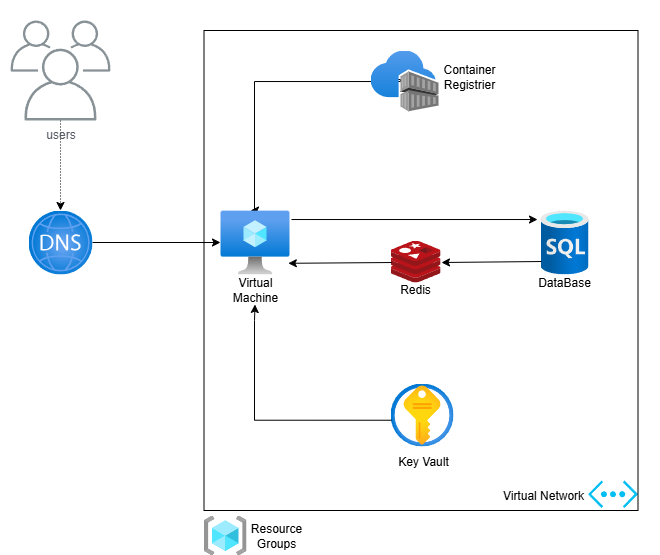

The diagram above was exported from draw.io. Its source (the exported page's mxGraphModel, read from the mxfile embedded in the PNG):
<mxGraphModel dx="978" dy="542" grid="1" gridSize="10" guides="1" tooltips="1" connect="1" arrows="1" fold="1" page="1" pageScale="1" pageWidth="827" pageHeight="1169" math="0" shadow="0">
  <root>
    <mxCell id="0" />
    <mxCell id="1" parent="0" />
    <mxCell id="3O9UcJLV4DvH6f9aDSYu-2" value="" style="image;sketch=0;aspect=fixed;html=1;points=[];align=center;fontSize=12;image=img/lib/mscae/Cache_Redis_Product.svg;" parent="1" vertex="1">
      <mxGeometry x="450" y="270" width="50" height="42" as="geometry" />
    </mxCell>
    <mxCell id="0f4vCU2FP8M8wF-zH3N3-2" style="edgeStyle=orthogonalEdgeStyle;rounded=0;orthogonalLoop=1;jettySize=auto;html=1;entryX=0.435;entryY=0;entryDx=0;entryDy=0;entryPerimeter=0;exitX=0.023;exitY=0.476;exitDx=0;exitDy=0;exitPerimeter=0;" parent="1" source="3O9UcJLV4DvH6f9aDSYu-4" target="3O9UcJLV4DvH6f9aDSYu-8" edge="1">
      <mxGeometry relative="1" as="geometry">
        <mxPoint x="460" y="170" as="sourcePoint" />
        <Array as="points">
          <mxPoint x="460" y="109" />
          <mxPoint x="460" y="111" />
          <mxPoint x="314" y="111" />
          <mxPoint x="314" y="240" />
        </Array>
      </mxGeometry>
    </mxCell>
    <mxCell id="3O9UcJLV4DvH6f9aDSYu-4" value="" style="image;aspect=fixed;html=1;points=[];align=center;fontSize=12;image=img/lib/azure2/containers/Container_Registries.svg;" parent="1" vertex="1">
      <mxGeometry x="430" y="80" width="68" height="61" as="geometry" />
    </mxCell>
    <mxCell id="3O9UcJLV4DvH6f9aDSYu-11" style="edgeStyle=orthogonalEdgeStyle;rounded=0;orthogonalLoop=1;jettySize=auto;html=1;dashed=1;dashPattern=1 2;" parent="1" source="3O9UcJLV4DvH6f9aDSYu-5" target="3O9UcJLV4DvH6f9aDSYu-9" edge="1">
      <mxGeometry relative="1" as="geometry" />
    </mxCell>
    <mxCell id="3O9UcJLV4DvH6f9aDSYu-5" value="users" style="sketch=0;outlineConnect=0;gradientColor=none;fontColor=#545B64;strokeColor=none;fillColor=#879196;dashed=0;verticalLabelPosition=bottom;verticalAlign=top;align=center;html=1;fontSize=12;fontStyle=0;aspect=fixed;shape=mxgraph.aws4.illustration_users;pointerEvents=1" parent="1" vertex="1">
      <mxGeometry x="70" y="50" width="100" height="100" as="geometry" />
    </mxCell>
    <mxCell id="3O9UcJLV4DvH6f9aDSYu-8" value="" style="image;aspect=fixed;html=1;points=[];align=center;fontSize=12;image=img/lib/azure2/compute/Virtual_Machine.svg;" parent="1" vertex="1">
      <mxGeometry x="280" y="240" width="69" height="64" as="geometry" />
    </mxCell>
    <mxCell id="0f4vCU2FP8M8wF-zH3N3-1" style="edgeStyle=orthogonalEdgeStyle;rounded=0;orthogonalLoop=1;jettySize=auto;html=1;" parent="1" source="3O9UcJLV4DvH6f9aDSYu-9" target="3O9UcJLV4DvH6f9aDSYu-8" edge="1">
      <mxGeometry relative="1" as="geometry" />
    </mxCell>
    <mxCell id="3O9UcJLV4DvH6f9aDSYu-9" value="" style="image;aspect=fixed;html=1;points=[];align=center;fontSize=12;image=img/lib/azure2/networking/DNS_Zones.svg;" parent="1" vertex="1">
      <mxGeometry x="88" y="240" width="64" height="64" as="geometry" />
    </mxCell>
    <mxCell id="3O9UcJLV4DvH6f9aDSYu-10" value="" style="image;aspect=fixed;html=1;points=[];align=center;fontSize=12;image=img/lib/azure2/databases/SQL_Database.svg;" parent="1" vertex="1">
      <mxGeometry x="600" y="240" width="48" height="64" as="geometry" />
    </mxCell>
    <mxCell id="3O9UcJLV4DvH6f9aDSYu-12" value="" style="image;aspect=fixed;html=1;points=[];align=center;fontSize=12;image=img/lib/azure2/general/Resource_Groups.svg;" parent="1" vertex="1">
      <mxGeometry x="263.5" y="545" width="42.5" height="40" as="geometry" />
    </mxCell>
    <mxCell id="3O9UcJLV4DvH6f9aDSYu-13" value="" style="verticalLabelPosition=bottom;html=1;verticalAlign=top;align=center;strokeColor=none;fillColor=#00BEF2;shape=mxgraph.azure.virtual_network;pointerEvents=1;" parent="1" vertex="1">
      <mxGeometry x="647.5" y="510" width="50" height="27.500000000000004" as="geometry" />
    </mxCell>
    <mxCell id="0f4vCU2FP8M8wF-zH3N3-5" value="" style="endArrow=classic;html=1;rounded=0;exitX=1.029;exitY=0.141;exitDx=0;exitDy=0;exitPerimeter=0;entryX=-0.062;entryY=0.141;entryDx=0;entryDy=0;entryPerimeter=0;" parent="1" source="3O9UcJLV4DvH6f9aDSYu-8" target="3O9UcJLV4DvH6f9aDSYu-10" edge="1">
      <mxGeometry width="50" height="50" relative="1" as="geometry">
        <mxPoint x="670" y="330" as="sourcePoint" />
        <mxPoint x="720" y="280" as="targetPoint" />
      </mxGeometry>
    </mxCell>
    <mxCell id="0f4vCU2FP8M8wF-zH3N3-6" value="" style="endArrow=classic;html=1;rounded=0;exitX=0.021;exitY=0.797;exitDx=0;exitDy=0;exitPerimeter=0;entryX=1.02;entryY=0.524;entryDx=0;entryDy=0;entryPerimeter=0;" parent="1" source="3O9UcJLV4DvH6f9aDSYu-10" target="3O9UcJLV4DvH6f9aDSYu-2" edge="1">
      <mxGeometry width="50" height="50" relative="1" as="geometry">
        <mxPoint x="560" y="300" as="sourcePoint" />
        <mxPoint x="806" y="300" as="targetPoint" />
      </mxGeometry>
    </mxCell>
    <mxCell id="0f4vCU2FP8M8wF-zH3N3-7" value="" style="endArrow=classic;html=1;rounded=0;exitX=0.02;exitY=0.524;exitDx=0;exitDy=0;exitPerimeter=0;entryX=0.983;entryY=0.825;entryDx=0;entryDy=0;entryPerimeter=0;" parent="1" source="3O9UcJLV4DvH6f9aDSYu-2" target="3O9UcJLV4DvH6f9aDSYu-8" edge="1">
      <mxGeometry width="50" height="50" relative="1" as="geometry">
        <mxPoint x="448" y="290.5" as="sourcePoint" />
        <mxPoint x="348" y="291.5" as="targetPoint" />
      </mxGeometry>
    </mxCell>
    <mxCell id="0f4vCU2FP8M8wF-zH3N3-9" value="" style="rounded=0;whiteSpace=wrap;html=1;fillColor=none;" parent="1" vertex="1">
      <mxGeometry x="263.5" y="60" width="434" height="480" as="geometry" />
    </mxCell>
    <mxCell id="0f4vCU2FP8M8wF-zH3N3-10" value="Redis" style="text;html=1;align=center;verticalAlign=middle;whiteSpace=wrap;rounded=0;" parent="1" vertex="1">
      <mxGeometry x="445" y="304" width="60" height="30" as="geometry" />
    </mxCell>
    <mxCell id="0f4vCU2FP8M8wF-zH3N3-11" value="DataBase" style="text;html=1;align=center;verticalAlign=middle;whiteSpace=wrap;rounded=0;" parent="1" vertex="1">
      <mxGeometry x="594" y="297" width="60" height="30" as="geometry" />
    </mxCell>
    <mxCell id="0f4vCU2FP8M8wF-zH3N3-12" value="Virtual Machine" style="text;html=1;align=center;verticalAlign=middle;whiteSpace=wrap;rounded=0;" parent="1" vertex="1">
      <mxGeometry x="284.5" y="304" width="60" height="30" as="geometry" />
    </mxCell>
    <mxCell id="0f4vCU2FP8M8wF-zH3N3-13" value="Container Registrier" style="text;html=1;align=center;verticalAlign=middle;whiteSpace=wrap;rounded=0;" parent="1" vertex="1">
      <mxGeometry x="499" y="91" width="60" height="30" as="geometry" />
    </mxCell>
    <mxCell id="0f4vCU2FP8M8wF-zH3N3-14" value="Resource Groups" style="text;html=1;align=center;verticalAlign=middle;whiteSpace=wrap;rounded=0;" parent="1" vertex="1">
      <mxGeometry x="305.5" y="550" width="60" height="30" as="geometry" />
    </mxCell>
    <mxCell id="0f4vCU2FP8M8wF-zH3N3-15" value="Virtual Network" style="text;html=1;align=center;verticalAlign=middle;whiteSpace=wrap;rounded=0;" parent="1" vertex="1">
      <mxGeometry x="558.5" y="510" width="90" height="30" as="geometry" />
    </mxCell>
    <mxCell id="Rjl3tU3TZ1rmhr4ipL-Y-1" value="" style="rounded=0;whiteSpace=wrap;html=1;fillColor=none;strokeColor=none;" parent="1" vertex="1">
      <mxGeometry x="710" y="40" width="10" height="520" as="geometry" />
    </mxCell>
    <mxCell id="Rjl3tU3TZ1rmhr4ipL-Y-2" value="" style="rounded=0;whiteSpace=wrap;html=1;strokeColor=none;fillColor=light-dark(#FFFFFF,transparent);" parent="1" vertex="1">
      <mxGeometry x="60" y="30" width="8" height="520" as="geometry" />
    </mxCell>
    <mxCell id="YGj92yfW_Ose3w1JgBwJ-1" value="" style="image;aspect=fixed;html=1;points=[];align=center;fontSize=12;image=img/lib/azure2/security/Key_Vaults.svg;" parent="1" vertex="1">
      <mxGeometry x="450" y="413" width="63" height="63" as="geometry" />
    </mxCell>
    <mxCell id="YGj92yfW_Ose3w1JgBwJ-2" style="edgeStyle=orthogonalEdgeStyle;rounded=0;orthogonalLoop=1;jettySize=auto;html=1;exitX=0.014;exitY=0.583;exitDx=0;exitDy=0;exitPerimeter=0;entryX=0.5;entryY=1;entryDx=0;entryDy=0;" parent="1" source="YGj92yfW_Ose3w1JgBwJ-1" target="0f4vCU2FP8M8wF-zH3N3-12" edge="1">
      <mxGeometry relative="1" as="geometry">
        <mxPoint x="330" y="350" as="targetPoint" />
        <Array as="points">
          <mxPoint x="314" y="450" />
          <mxPoint x="314" y="350" />
        </Array>
      </mxGeometry>
    </mxCell>
    <mxCell id="GR24pUECJjSjuohr7ZoR-1" value="Key Vault" style="text;html=1;align=center;verticalAlign=middle;whiteSpace=wrap;rounded=0;" vertex="1" parent="1">
      <mxGeometry x="453" y="476" width="60" height="30" as="geometry" />
    </mxCell>
  </root>
</mxGraphModel>